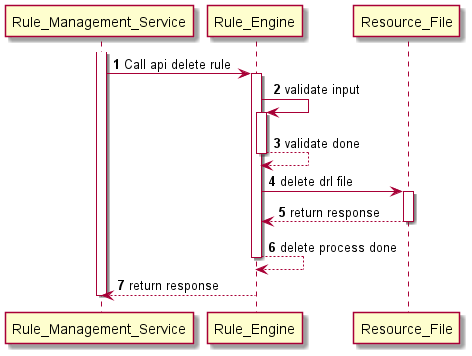

The diagram above was rendered by PlantUML. Its source (embedded in the PNG):
@startuml
'https://plantuml.com/sequence-diagram

autonumber
Rule_Management_Service++
Rule_Management_Service -> Rule_Engine++: Call api delete rule

Rule_Engine -> Rule_Engine++: validate input
Rule_Engine --> Rule_Engine--: validate done

Rule_Engine -> Resource_File++: delete drl file
Resource_File --> Rule_Engine--: return response

Rule_Engine --> Rule_Engine--: delete process done

Rule_Engine --> Rule_Management_Service--: return response
Rule_Management_Service--

@enduml